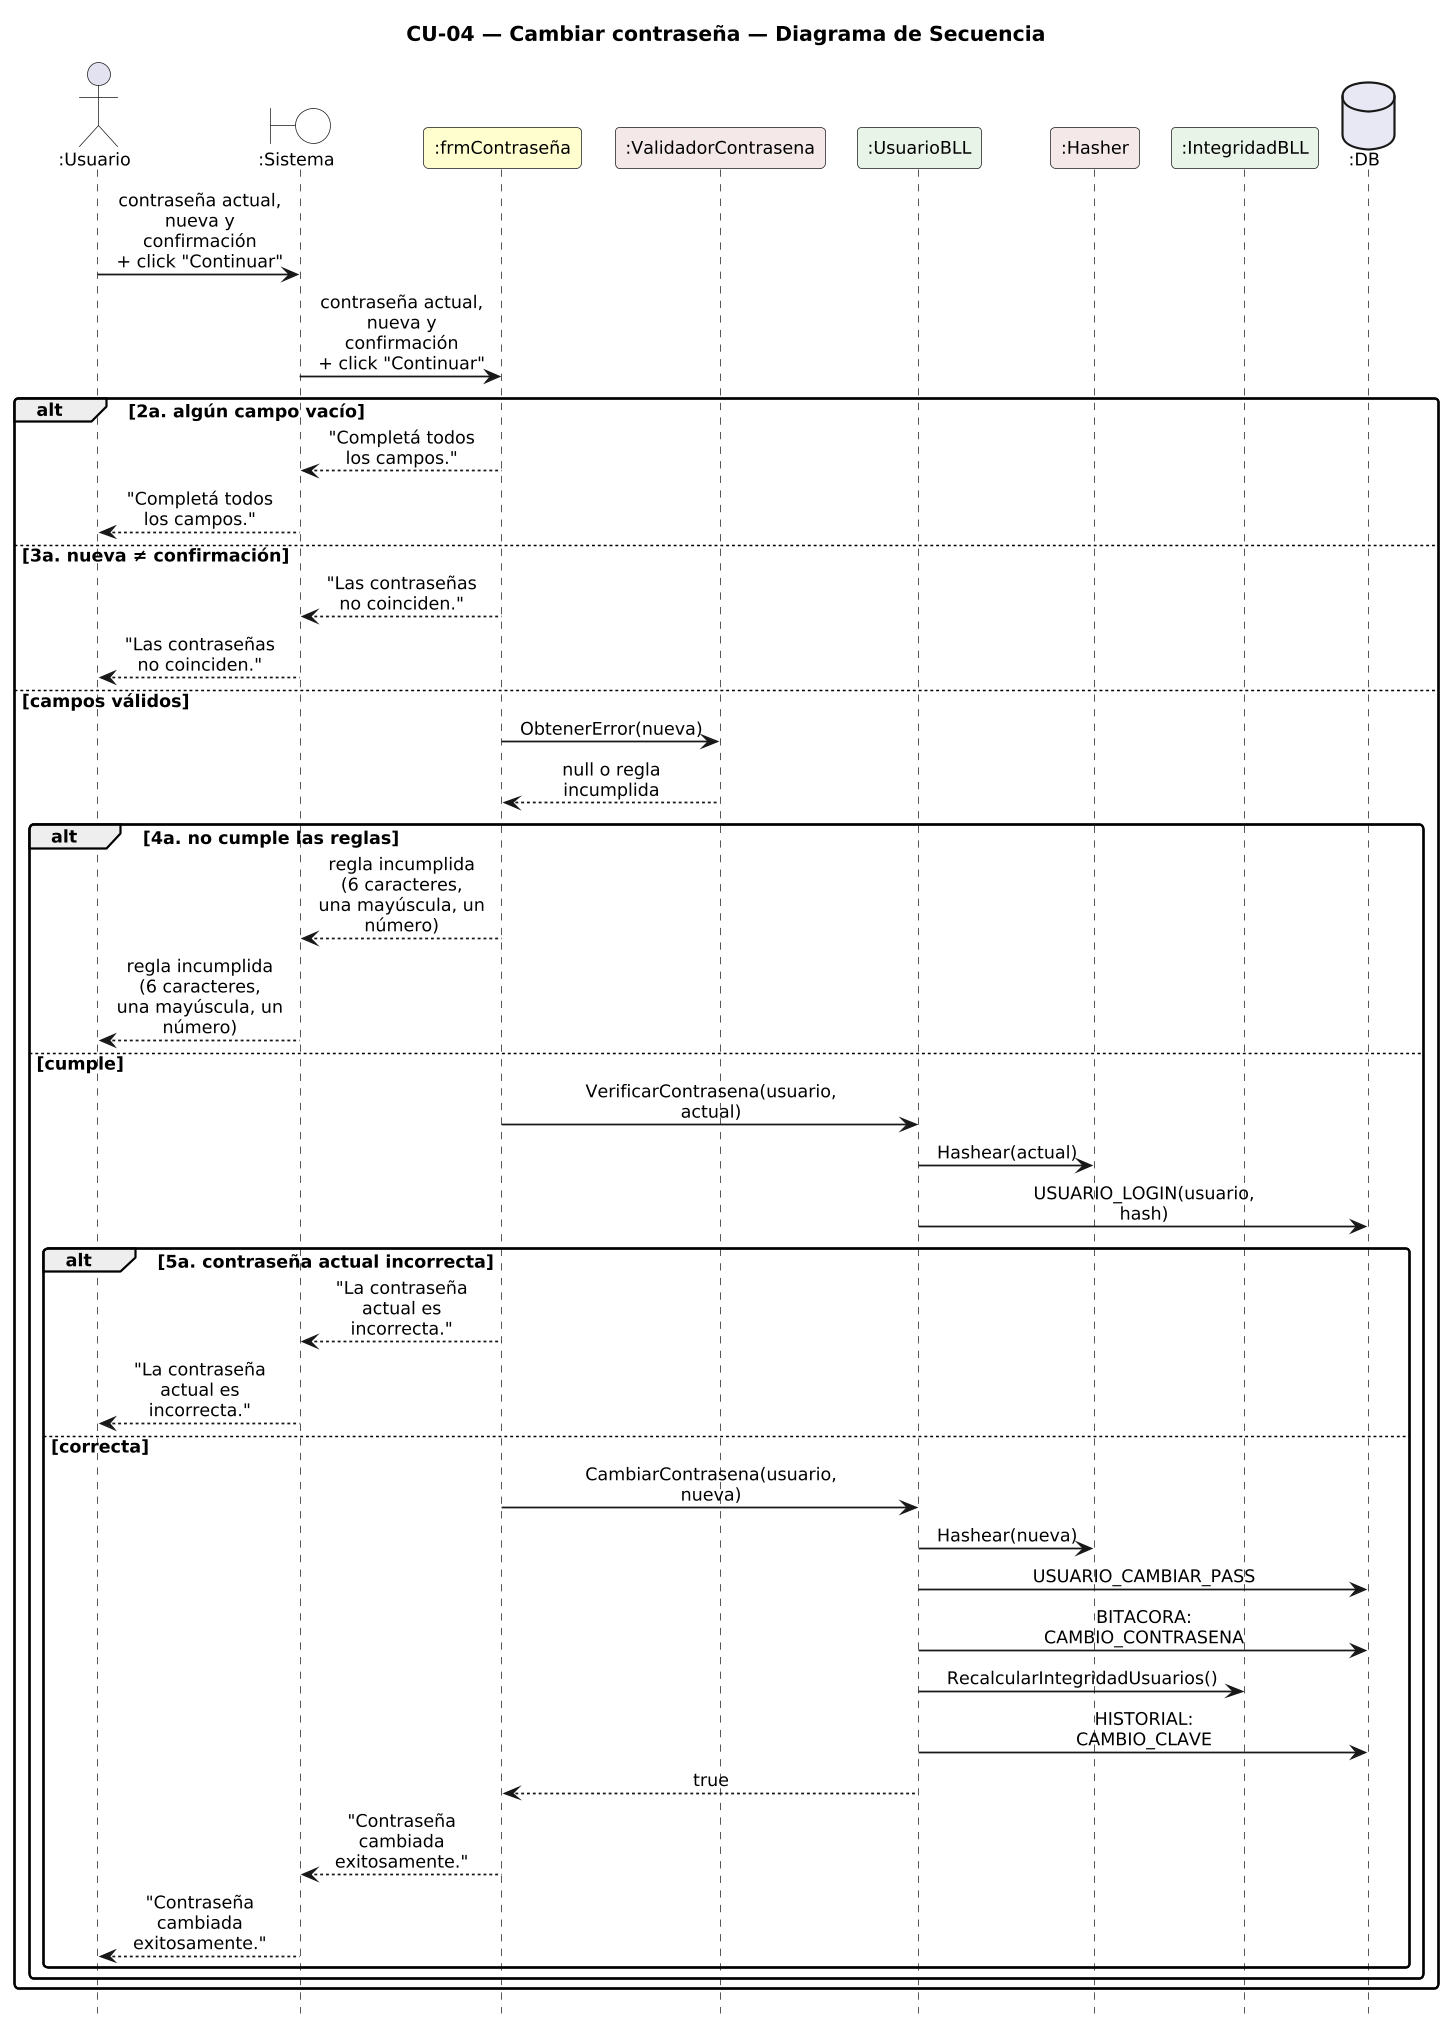

The diagram above was rendered by PlantUML. Its source (embedded in the PNG):
@startuml DiagramaSecuencia_CU04_CambiarContrasena

title CU-04 — Cambiar contraseña — Diagrama de Secuencia

skinparam shadowing false
skinparam roundcorner 6
skinparam sequenceArrowThickness 1.2
skinparam ParticipantPadding 6
skinparam BoxPadding 4
skinparam maxMessageSize 115
skinparam sequenceMessageAlign center
skinparam defaultFontSize 12
skinparam dpi 140
hide footbox

actor ":Usuario" as U
boundary ":Sistema" as SYS #FFFFFF
participant ":frmContraseña" as F #FEFECE
participant ":ValidadorContrasena" as V #F4E8E8
participant ":UsuarioBLL" as B #E8F4E8
participant ":Hasher" as H #F4E8E8
participant ":IntegridadBLL" as I #E8F4E8
database ":DB" as DB #E8E8F4

U -> SYS : contraseña actual, nueva y confirmación\n+ click "Continuar"
SYS -> F : contraseña actual, nueva y confirmación\n+ click "Continuar"
alt 2a. algún campo vacío
  F --> SYS : "Completá todos los campos."
  SYS --> U : "Completá todos los campos."
else 3a. nueva ≠ confirmación
  F --> SYS : "Las contraseñas no coinciden."
  SYS --> U : "Las contraseñas no coinciden."
else campos válidos
  F -> V : ObtenerError(nueva)
  V --> F : null o regla incumplida
  alt 4a. no cumple las reglas
    F --> SYS : regla incumplida (6 caracteres,\nuna mayúscula, un número)
    SYS --> U : regla incumplida (6 caracteres,\nuna mayúscula, un número)
  else cumple
    F -> B : VerificarContrasena(usuario, actual)
    B -> H : Hashear(actual)
    B -> DB : USUARIO_LOGIN(usuario, hash)
    alt 5a. contraseña actual incorrecta
      F --> SYS : "La contraseña actual es incorrecta."
      SYS --> U : "La contraseña actual es incorrecta."
    else correcta
      F -> B : CambiarContrasena(usuario, nueva)
      B -> H : Hashear(nueva)
      B -> DB : USUARIO_CAMBIAR_PASS
      B -> DB : BITACORA: CAMBIO_CONTRASENA
      B -> I : RecalcularIntegridadUsuarios()
      B -> DB : HISTORIAL: CAMBIO_CLAVE
      B --> F : true
      F --> SYS : "Contraseña cambiada exitosamente."
      SYS --> U : "Contraseña cambiada exitosamente."
    end
  end
end

@enduml